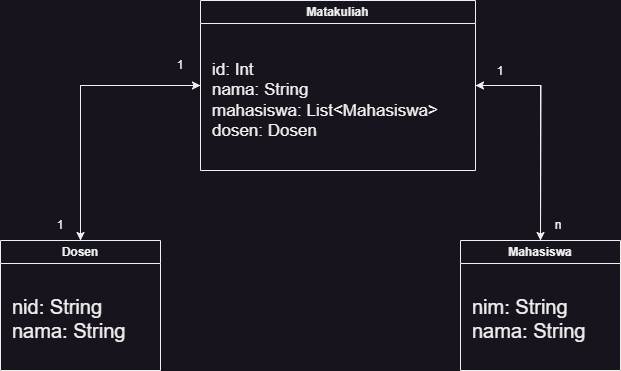

The diagram above was exported from draw.io. Its source (the exported page's mxGraphModel, read from the mxfile embedded in the PNG):
<mxGraphModel dx="839" dy="523" grid="1" gridSize="10" guides="1" tooltips="1" connect="1" arrows="1" fold="1" page="1" pageScale="1" pageWidth="850" pageHeight="1100" math="0" shadow="0">
  <root>
    <mxCell id="0" />
    <mxCell id="1" parent="0" />
    <mxCell id="7sAPlbSqmsTO3SZ9OgBp-19" style="edgeStyle=orthogonalEdgeStyle;rounded=0;orthogonalLoop=1;jettySize=auto;html=1;entryX=0.5;entryY=0;entryDx=0;entryDy=0;" edge="1" parent="1" source="7sAPlbSqmsTO3SZ9OgBp-15">
      <mxGeometry relative="1" as="geometry">
        <mxPoint x="660" y="320" as="targetPoint" />
      </mxGeometry>
    </mxCell>
    <mxCell id="7sAPlbSqmsTO3SZ9OgBp-32" style="edgeStyle=orthogonalEdgeStyle;rounded=0;orthogonalLoop=1;jettySize=auto;html=1;entryX=0.5;entryY=0;entryDx=0;entryDy=0;" edge="1" parent="1" source="7sAPlbSqmsTO3SZ9OgBp-15" target="7sAPlbSqmsTO3SZ9OgBp-16">
      <mxGeometry relative="1" as="geometry" />
    </mxCell>
    <mxCell id="7sAPlbSqmsTO3SZ9OgBp-15" value="Matakuliah" style="swimlane;whiteSpace=wrap;html=1;" vertex="1" parent="1">
      <mxGeometry x="320" y="80" width="275" height="170" as="geometry" />
    </mxCell>
    <mxCell id="7sAPlbSqmsTO3SZ9OgBp-25" value="id: Int&lt;br style=&quot;font-size: 17px;&quot;&gt;nama: String&lt;br style=&quot;font-size: 17px;&quot;&gt;mahasiswa: List&amp;lt;Mahasiswa&amp;gt;&lt;br style=&quot;font-size: 17px;&quot;&gt;dosen: Dosen" style="text;html=1;align=left;verticalAlign=middle;resizable=0;points=[];autosize=1;strokeColor=none;fillColor=none;fontSize=17;" vertex="1" parent="7sAPlbSqmsTO3SZ9OgBp-15">
      <mxGeometry x="10" y="50" width="250" height="100" as="geometry" />
    </mxCell>
    <mxCell id="7sAPlbSqmsTO3SZ9OgBp-33" style="edgeStyle=orthogonalEdgeStyle;rounded=0;orthogonalLoop=1;jettySize=auto;html=1;entryX=0;entryY=0.5;entryDx=0;entryDy=0;" edge="1" parent="1" source="7sAPlbSqmsTO3SZ9OgBp-16" target="7sAPlbSqmsTO3SZ9OgBp-15">
      <mxGeometry relative="1" as="geometry">
        <Array as="points">
          <mxPoint x="200" y="165" />
        </Array>
      </mxGeometry>
    </mxCell>
    <mxCell id="7sAPlbSqmsTO3SZ9OgBp-16" value="Dosen" style="swimlane;whiteSpace=wrap;html=1;" vertex="1" parent="1">
      <mxGeometry x="120" y="320" width="160" height="130" as="geometry" />
    </mxCell>
    <mxCell id="7sAPlbSqmsTO3SZ9OgBp-20" value="nid: String&lt;br style=&quot;font-size: 20px;&quot;&gt;nama: String" style="text;html=1;align=left;verticalAlign=middle;resizable=0;points=[];autosize=1;strokeColor=none;fillColor=none;fontSize=20;" vertex="1" parent="7sAPlbSqmsTO3SZ9OgBp-16">
      <mxGeometry x="10" y="48" width="140" height="60" as="geometry" />
    </mxCell>
    <mxCell id="7sAPlbSqmsTO3SZ9OgBp-29" style="edgeStyle=orthogonalEdgeStyle;rounded=0;orthogonalLoop=1;jettySize=auto;html=1;entryX=1;entryY=0.5;entryDx=0;entryDy=0;" edge="1" parent="1" source="7sAPlbSqmsTO3SZ9OgBp-23" target="7sAPlbSqmsTO3SZ9OgBp-15">
      <mxGeometry relative="1" as="geometry" />
    </mxCell>
    <mxCell id="7sAPlbSqmsTO3SZ9OgBp-23" value="Mahasiswa" style="swimlane;whiteSpace=wrap;html=1;" vertex="1" parent="1">
      <mxGeometry x="580" y="320" width="160" height="130" as="geometry" />
    </mxCell>
    <mxCell id="7sAPlbSqmsTO3SZ9OgBp-24" value="nim: String&lt;br style=&quot;font-size: 20px;&quot;&gt;nama: String" style="text;html=1;align=left;verticalAlign=middle;resizable=0;points=[];autosize=1;strokeColor=none;fillColor=none;fontSize=20;" vertex="1" parent="7sAPlbSqmsTO3SZ9OgBp-23">
      <mxGeometry x="10" y="48" width="140" height="60" as="geometry" />
    </mxCell>
    <mxCell id="7sAPlbSqmsTO3SZ9OgBp-34" value="1" style="text;html=1;strokeColor=none;fillColor=none;align=center;verticalAlign=middle;whiteSpace=wrap;rounded=0;" vertex="1" parent="1">
      <mxGeometry x="590" y="136" width="60" height="30" as="geometry" />
    </mxCell>
    <mxCell id="7sAPlbSqmsTO3SZ9OgBp-35" value="1" style="text;html=1;strokeColor=none;fillColor=none;align=center;verticalAlign=middle;whiteSpace=wrap;rounded=0;" vertex="1" parent="1">
      <mxGeometry x="270" y="130" width="60" height="30" as="geometry" />
    </mxCell>
    <mxCell id="7sAPlbSqmsTO3SZ9OgBp-36" value="1" style="text;html=1;strokeColor=none;fillColor=none;align=center;verticalAlign=middle;whiteSpace=wrap;rounded=0;" vertex="1" parent="1">
      <mxGeometry x="150" y="290" width="60" height="30" as="geometry" />
    </mxCell>
    <mxCell id="7sAPlbSqmsTO3SZ9OgBp-37" value="n" style="text;html=1;strokeColor=none;fillColor=none;align=center;verticalAlign=middle;whiteSpace=wrap;rounded=0;" vertex="1" parent="1">
      <mxGeometry x="648" y="290" width="60" height="30" as="geometry" />
    </mxCell>
  </root>
</mxGraphModel>